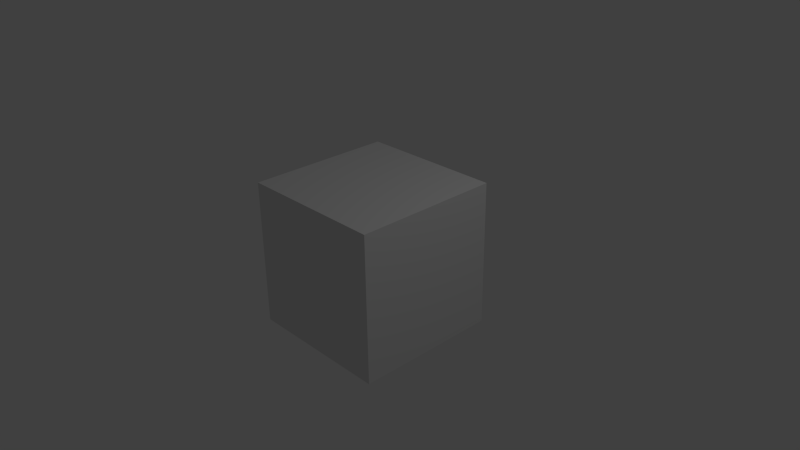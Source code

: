 # Source: box.blend  (saved by Blender 2.73.0; exported with 4.5.12 LTS)
import bpy
from mathutils import Matrix  # noqa: F401  (used for matrix-valued properties, if any)

bpy.ops.wm.read_factory_settings(use_empty=True)
scene = bpy.context.scene
scene.name = 'Scene'

# ---- collections
col_collection_1 = bpy.data.collections.new('Collection 1'); scene.collection.children.link(col_collection_1)

# ---- materials (node trees are filled in below, after node groups)
mat_material = bpy.data.materials.new('Material')
mat_material.alpha_threshold = 0.0
mat_material.use_transparent_shadow = False
mat_material.roughness = 0.5
mat_material.line_color = (0.0, 0.0, 0.0, 1.0)

# ---- material node trees

# ---- world
world_world = bpy.data.worlds.new('World'); scene.world = world_world
world_world.color = (0.05088, 0.05088, 0.05088)
world_world.use_sun_shadow = False
world_world.sun_shadow_jitter_overblur = 0.0
world_world.cycles.sampling_method = 'MANUAL'
world_world.cycles.sample_map_resolution = 256

# ---- cameras
cam_camera = bpy.data.cameras.new('Camera')
cam_camera.clip_end = 100.0
cam_camera.lens = 35.0
cam_camera.sensor_width = 32.0
cam_camera.sensor_height = 18.0
cam_camera.ortho_scale = 7.314
cam_camera.dof.focus_distance = 0.0
cam_camera.dof.aperture_fstop = 128.0

# ---- lights
light_lamp = bpy.data.lights.new('Lamp', 'POINT')
light_lamp.transmission_factor = 0.0
light_lamp.cutoff_distance = 30.0
light_lamp.energy = 100.0
light_lamp.shadow_buffer_clip_start = 1.001
light_lamp.shadow_soft_size = 0.1
light_lamp.shadow_maximum_resolution = 0.006
light_lamp.use_absolute_resolution = True
light_lamp.cycles.use_multiple_importance_sampling = False

# ---- meshes
me_cube = bpy.data.meshes.new('Cube')
me_cube.from_pydata([(1.0, 1.0, -1.0), (1.0, -1.0, -1.0), (-1.0, -1.0, -1.0), (-1.0, 1.0, -1.0), (1.0, 1.0, 1.0), (1.0, -1.0, 1.0), (-1.0, -1.0, 1.0), (-1.0, 1.0, 1.0)], [], [(0, 1, 2, 3), (4, 7, 6, 5), (0, 4, 5, 1), (1, 5, 6, 2), (2, 6, 7, 3), (4, 0, 3, 7)])
me_cube.materials.append(mat_material)
me_cube.use_remesh_preserve_volume = False
me_cube.use_remesh_preserve_attributes = False
me_cube.use_mirror_vertex_groups = False
me_cube.update()

# ---- objects
ob_cube = bpy.data.objects.new('Cube', me_cube)
ob_lamp = bpy.data.objects.new('Lamp', light_lamp)
ob_camera = bpy.data.objects.new('Camera', cam_camera)

# ---- transforms, parenting, visibility, modifiers, constraints
ob_cube.location = (0.0, 0.0, 0.0)
ob_cube.lock_rotations_4d = False
ob_cube.empty_display_type = 'ARROWS'
ob_cube.lineart.crease_threshold = 0.0
ob_lamp.location = (4.076, 1.005, 5.904)
ob_lamp.rotation_euler = (0.6503, 0.05522, 1.866)
ob_lamp.lock_rotations_4d = False
ob_lamp.empty_display_type = 'ARROWS'
ob_lamp.color = (0.0, 0.0, 0.0, 0.0)
ob_lamp.lineart.crease_threshold = 0.0
ob_camera.location = (7.481, -6.508, 5.344)
ob_camera.rotation_euler = (1.109, 0.01082, 0.8149)
ob_camera.lock_rotations_4d = False
ob_camera.empty_display_type = 'ARROWS'
ob_camera.color = (0.0, 0.0, 0.0, 0.0)
ob_camera.display_type = 'WIRE'
ob_camera.lineart.crease_threshold = 0.0

# ---- collection membership
col_collection_1.objects.link(ob_cube)
col_collection_1.objects.link(ob_lamp)
col_collection_1.objects.link(ob_camera)

# ---- scene / render settings (as saved in the file)
scene.camera = ob_camera
scene.frame_start = 1; scene.frame_end = 250; scene.frame_set(1)
scene.render.engine = 'BLENDER_EEVEE_NEXT'
scene.render.resolution_percentage = 50
scene.render.dither_intensity = 0.0
scene.cycles.use_denoising = False
scene.cycles.samples = 10
scene.cycles.sampling_pattern = 'TABULATED_SOBOL'
scene.cycles.light_sampling_threshold = 0.0
scene.cycles.use_adaptive_sampling = False
scene.cycles.use_light_tree = False
scene.cycles.blur_glossy = 0.0
scene.cycles.pixel_filter_type = 'GAUSSIAN'
scene.cycles.sample_clamp_indirect = 0.0
scene.view_settings.view_transform = 'Standard'
bpy.context.view_layer.update()

